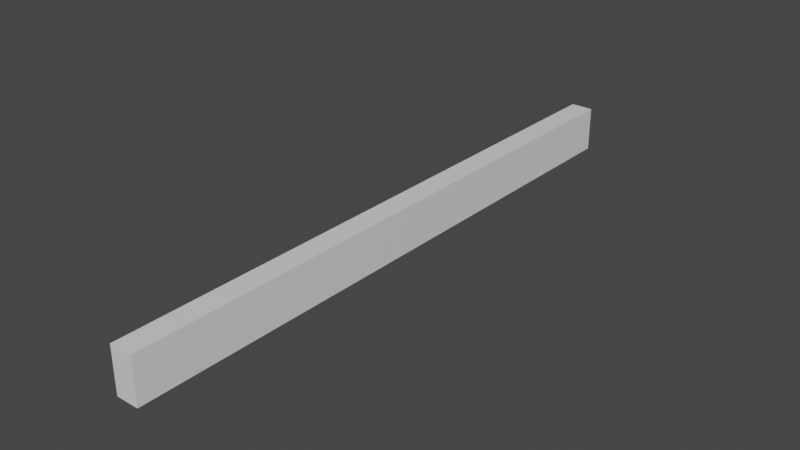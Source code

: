 # Source: wall.blend  (saved by Blender 2.83.19; exported with 4.5.12 LTS)
import bpy
from mathutils import Matrix  # noqa: F401  (used for matrix-valued properties, if any)

bpy.ops.wm.read_factory_settings(use_empty=True)
scene = bpy.context.scene
scene.name = 'Scene'

# ---- collections
col_collection = bpy.data.collections.new('Collection'); scene.collection.children.link(col_collection)

# ---- materials (node trees are filled in below, after node groups)
mat_material = bpy.data.materials.new('Material')
mat_material.alpha_threshold = 0.0
mat_material.use_transparent_shadow = False
mat_material.line_color = (0.0, 0.0, 0.0, 1.0)

# ---- material node trees
mat_material.use_nodes = True; mat_material.node_tree.nodes.clear()
_N = mat_material.node_tree.nodes; _L = mat_material.node_tree.links
n0 = _N.new('ShaderNodeOutputMaterial'); n0.name = 'Material Output'; n0.location = (300, 300)
n1 = _N.new('ShaderNodeBsdfPrincipled'); n1.name = 'Principled BSDF'; n1.location = (10, 300)
n1.distribution = 'GGX'
n1.subsurface_method = 'BURLEY'
n1.inputs[2].default_value = 0.4
n1.inputs[3].default_value = 1.45
n1.inputs[27].default_value = (0.0, 0.0, 0.0, 1.0)
n1.inputs[28].default_value = 1.0
_L.new(n1.outputs[0], n0.inputs[0])
n0.is_active_output = True

# ---- world
world_world = bpy.data.worlds.new('World'); scene.world = world_world
world_world.use_nodes = True; world_world.node_tree.nodes.clear()
_N = world_world.node_tree.nodes; _L = world_world.node_tree.links
n0 = _N.new('ShaderNodeOutputWorld'); n0.name = 'World Output'; n0.location = (300, 300)
n1 = _N.new('ShaderNodeBackground'); n1.name = 'Background'; n1.location = (10, 300)
n1.inputs[0].default_value = (0.05088, 0.05088, 0.05088, 1.0)
_L.new(n1.outputs[0], n0.inputs[0])
n0.is_active_output = True
world_world.color = (0.05088, 0.05088, 0.05088)
world_world.use_sun_shadow = False
world_world.sun_shadow_jitter_overblur = 0.0

# ---- meshes
me_cube = bpy.data.meshes.new('Cube')
me_cube.from_pydata([(2.998, 40.0, 2.976), (2.998, 40.0, -2.976), (2.998, -40.0, 2.976), (2.998, -40.0, -2.976), (0.007849, -40.0, -2.976), (0.007849, 40.0, 2.976), (0.007849, 40.0, -2.976), (0.007849, -40.0, 2.976)], [], [(6, 1, 3, 4), (1, 0, 2, 3), (6, 5, 0, 1), (0, 5, 7, 2), (3, 2, 7, 4), (6, 4, 7, 5)])
_uv = me_cube.uv_layers.new(name='UVMap')
_uv.uv.foreach_set('vector', [0.3125, 0.5, 0.375, 0.5, 0.375, 0.75, 0.3125, 0.75, 0.375, 0.5, 0.625, 0.5, 0.625, 0.75, 0.375, 0.75, 0.375, 0.4375, 0.625, 0.4375, 0.625, 0.5, 0.375, 0.5, 0.625, 0.5, 0.6875, 0.5, 0.6875, 0.75, 0.625, 0.75, 0.375, 0.75, 0.625, 0.75, 0.625, 0.8125, 0.375, 0.8125, 0.3125, 0.5, 0.3125, 0.75, 0.6875, 0.75, 0.6875, 0.5])
me_cube.materials.append(mat_material)
me_cube.use_remesh_preserve_volume = False
me_cube.use_remesh_preserve_attributes = False
me_cube.use_mirror_vertex_groups = False
me_cube.update()

# ---- objects
ob_cube = bpy.data.objects.new('Cube', me_cube)

# ---- transforms, parenting, visibility, modifiers, constraints
ob_cube.location = (0.0, 0.0, 0.0)
ob_cube.lock_rotations_4d = False
ob_cube.empty_display_type = 'ARROWS'
ob_cube.lineart.crease_threshold = 0.0

# ---- collection membership
col_collection.objects.link(ob_cube)

# ---- scene / render settings (as saved in the file)
scene.frame_start = 1; scene.frame_end = 250; scene.frame_set(1)
scene.render.engine = 'BLENDER_EEVEE_NEXT'
scene.cycles.use_denoising = False
scene.cycles.samples = 128
scene.cycles.sampling_pattern = 'TABULATED_SOBOL'
scene.cycles.use_adaptive_sampling = False
scene.cycles.use_light_tree = False
scene.view_settings.view_transform = 'Filmic'
bpy.context.view_layer.update()

# ---- added for rendering (the .blend has no active camera and no usable light): camera, sun
cam_auto = bpy.data.cameras.new('AutoCamera')
cam_auto.lens = 50.0
cam_auto.sensor_width = 36.0
cam_auto.clip_end = 1303.49
ob_auto_camera = bpy.data.objects.new('AutoCamera', cam_auto)
scene.collection.objects.link(ob_auto_camera)
ob_auto_camera.location = (75.7764, -89.1281, 59.4187)
ob_auto_camera.rotation_euler = (1.09748, -7.21219e-08, 0.694738)
scene.camera = ob_auto_camera
light_auto_sun = bpy.data.lights.new('AutoSun', 'SUN')
light_auto_sun.energy = 3.0
light_auto_sun.angle = 0.0523599
ob_auto_sun = bpy.data.objects.new('AutoSun', light_auto_sun)
scene.collection.objects.link(ob_auto_sun)
ob_auto_sun.rotation_euler = (0.872665, 0.174533, 0.523599)
bpy.context.view_layer.update()
